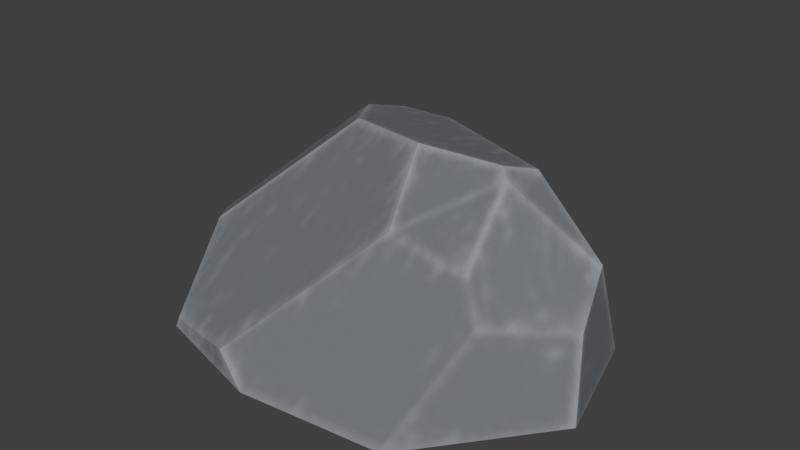 # Source: rock3.blend  (saved by Blender 5.0.119; exported with 4.5.12 LTS)
import bpy
from mathutils import Matrix  # noqa: F401  (used for matrix-valued properties, if any)

bpy.ops.wm.read_factory_settings(use_empty=True)
scene = bpy.context.scene
scene.name = 'Scene'

# ---- images (referenced by path relative to the original .blend; pixels are not part of the script)
import os
ASSET_DIR = os.environ.get("B2B_ASSET_DIR", "")  # directory of the original .blend (textures are referenced by path, not embedded)
HERE = os.path.dirname(os.path.abspath(__file__))  # packed textures are extracted next to this script under _unpacked/

def load_image(name, relpath, width, height, colorspace="sRGB"):
    """Load a texture the original file referenced (path relative to the .blend, or extracted next to this script)."""
    p = next((c for c in (os.path.join(HERE, relpath), os.path.join(ASSET_DIR, relpath)) if relpath and os.path.exists(c)), "")
    if p:
        img = bpy.data.images.load(p, check_existing=True)
        img.name = name
    else:  # same state as the original file: an image datablock whose file is absent (Cycles renders it pink)
        img = bpy.data.images.new(name, width, height)
        img.source = "FILE"
        img.filepath = "//" + (relpath or name)
    img.colorspace_settings.name = colorspace
    return img
img_image_0 = load_image('Image_0', '_unpacked/Image_0.ea751652.jpg', 1024, 1024, 'sRGB')
img_image_1 = load_image('Image_1', '_unpacked/Image_1.d8417118.png', 1024, 1024, 'Non-Color')
img_image_2 = load_image('Image_2', '_unpacked/Image_2.2a09418c.png', 1024, 1024, 'Non-Color')

# ---- materials (node trees are filled in below, after node groups)
mat_defaultmaterial = bpy.data.materials.new('DefaultMaterial')

# ---- node groups
ng_gltf_material_output = bpy.data.node_groups.new('glTF Material Output', 'ShaderNodeTree')
_s = ng_gltf_material_output.interface.new_socket(name='Occlusion', in_out='INPUT', socket_type='NodeSocketFloat')
_s = ng_gltf_material_output.interface.new_socket(name='Thickness', in_out='INPUT', socket_type='NodeSocketFloat')
_N = ng_gltf_material_output.nodes; _L = ng_gltf_material_output.links
n0 = _N.new('NodeGroupOutput'); n0.name = 'Group Output'; n0.location = (0, 0)
n1 = _N.new('NodeGroupInput'); n1.name = 'Group Input'; n1.location = (-200, 0)
n0.is_active_output = True

# ---- material node trees
mat_defaultmaterial.use_nodes = True; mat_defaultmaterial.node_tree.nodes.clear()
_N = mat_defaultmaterial.node_tree.nodes; _L = mat_defaultmaterial.node_tree.links
n0 = _N.new('ShaderNodeBsdfPrincipled'); n0.name = 'Principled BSDF'; n0.location = (10, 300)
n1 = _N.new('ShaderNodeOutputMaterial'); n1.name = 'Material Output'; n1.location = (300, 300)
n2 = _N.new('ShaderNodeGroup'); n2.name = 'Group'; n2.location = (40, -370)
n2.width = 180
n2.node_tree = ng_gltf_material_output
n2.inputs[1].default_value = 0.0
n3 = _N.new('ShaderNodeTexImage'); n3.name = 'Image Texture'; n3.location = (-440, 900)
n3.label = 'BASE COLOR'
n3.image = img_image_0
n4 = _N.new('ShaderNodeMath'); n4.name = 'Math'; n4.location = (-340, 440)
n4.label = 'Metallic Factor'
n4.operation = 'MULTIPLY'
n4.inputs[1].default_value = 0.0
n5 = _N.new('ShaderNodeSeparateColor'); n5.name = 'Separate Color'; n5.location = (-550, 365)
n6 = _N.new('ShaderNodeTexImage'); n6.name = 'Image Texture.001'; n6.location = (-840, 440)
n6.label = 'METALLIC ROUGHNESS'
n6.image = img_image_1
n7 = _N.new('ShaderNodeNormalMap'); n7.name = 'Normal Map'; n7.location = (-350, -60)
n7.uv_map = 'UVMap'
n8 = _N.new('ShaderNodeTexImage'); n8.name = 'Image Texture.002'; n8.location = (-640, -20)
n8.label = 'NORMAL MAP'
n8.image = img_image_2
n9 = _N.new('ShaderNodeSeparateColor'); n9.name = 'Separate Color.001'; n9.location = (-350, -555)
n10 = _N.new('ShaderNodeTexImage'); n10.name = 'Image Texture.003'; n10.location = (-640, -480)
n10.label = 'OCCLUSION'
n10.image = img_image_1
_L.new(n0.outputs[0], n1.inputs[0])
_L.new(n3.outputs[0], n0.inputs[0])
_L.new(n4.outputs[0], n0.inputs[1])
_L.new(n5.outputs[2], n4.inputs[0])
_L.new(n5.outputs[1], n0.inputs[2])
_L.new(n6.outputs[0], n5.inputs[0])
_L.new(n7.outputs[0], n0.inputs[5])
_L.new(n8.outputs[0], n7.inputs[1])
_L.new(n9.outputs[0], n2.inputs[0])
_L.new(n10.outputs[0], n9.inputs[0])
n1.is_active_output = True

# ---- world
world_world = bpy.data.worlds.new('World'); scene.world = world_world
world_world.use_nodes = True; world_world.node_tree.nodes.clear()
_N = world_world.node_tree.nodes; _L = world_world.node_tree.links
n0 = _N.new('ShaderNodeOutputWorld'); n0.name = 'World Output'; n0.location = (200, 100)
n1 = _N.new('ShaderNodeBackground'); n1.name = 'Background'; n1.location = (-200, 100)
n1.inputs[0].default_value = (0.05088, 0.05088, 0.05088, 1.0)
_L.new(n1.outputs[0], n0.inputs[0])
n0.is_active_output = True
world_world.color = (0.05088, 0.05088, 0.05088)
world_world.sun_shadow_jitter_overblur = 0.0

# ---- meshes
me_defaultmaterial_002 = bpy.data.meshes.new('defaultMaterial.002')
me_defaultmaterial_002.from_pydata([(-0.08745, 0.06768, 0.07585), (-0.1093, -0.04235, 0.03167), (-0.05055, 0.01729, 0.09111), (-0.08548, -0.09997, -0.007167), (-0.03547, -0.1116, 0.004554), (-0.08304, -0.09957, -0.0009886), (-0.1093, -0.04235, 0.03167), (-0.08304, -0.09957, -0.0009886), (-0.03547, -0.1116, 0.004554), (0.02644, -0.04724, 0.06829), (0.06311, 0.002678, 0.09045), (0.0565, 0.008746, 0.09449), (0.09412, -0.06258, 0.04425), (0.1185, 0.008227, 0.05731), (0.07578, -0.04841, 0.06171), (0.1366, -0.03691, -0.006305), (0.09412, -0.06258, 0.04425), (0.07586, -0.1114, -0.007171), (0.1289, -0.02351, 0.03779), (0.1366, -0.03691, -0.006305), (0.1169, 0.03486, -0.00553), (0.07586, -0.1114, -0.007171), (0.02644, -0.04724, 0.06829), (-0.01166, -0.1202, -0.007334), (-0.1093, -0.04235, 0.03167), (-0.1449, -0.01556, -0.006283), (-0.08548, -0.09997, -0.007167), (-0.05339, 0.1172, 0.03319), (-0.1129, 0.088, -0.005119), (-0.08783, 0.1084, 0.04314), (-0.05339, 0.1172, 0.03319), (-0.08193, 0.09689, 0.06721), (-0.04759, 0.1011, 0.06623), (-0.08548, -0.09997, -0.007167), (-0.1449, -0.01556, -0.006283), (-0.1129, 0.088, -0.005119), (0.06311, 0.002678, 0.09045), (0.118, 0.009825, 0.0576), (0.06595, 0.02741, 0.08901), (-0.04759, 0.1011, 0.06623), (0.06595, 0.02741, 0.08901), (-0.02637, 0.1164, -0.004741), (-0.05055, 0.01729, 0.09111), (0.006359, 0.0009803, 0.0964), (-0.04759, 0.1011, 0.06623), (-0.08783, 0.1084, 0.04314), (-0.1129, 0.088, -0.005119), (-0.08745, 0.06768, 0.07585), (-0.1344, -0.01434, 0.01971), (-0.01166, -0.1202, -0.007334), (0.02644, -0.04724, 0.06829), (-0.05055, 0.01729, 0.09111), (0.006359, 0.0009803, 0.0964), (0.0565, 0.008746, 0.09449), (0.006359, 0.0009803, 0.0964), (0.02644, -0.04724, 0.06829), (0.07578, -0.04841, 0.06171), (0.06311, 0.002678, 0.09045), (0.1289, -0.02351, 0.03779), (0.06311, 0.002678, 0.09045), (0.1289, -0.02351, 0.03779), (0.118, 0.009825, 0.0576), (0.1185, 0.008227, 0.05731), (0.1169, 0.03486, -0.00553), (0.1185, 0.008227, 0.05731), (0.09412, -0.06258, 0.04425), (0.07578, -0.04841, 0.06171), (-0.03547, -0.1116, 0.004554), (-0.08548, -0.09997, -0.007167), (-0.08304, -0.09957, -0.0009886), (-0.1093, -0.04235, 0.03167), (-0.1344, -0.01434, 0.01971), (-0.05339, 0.1172, 0.03319), (-0.02637, 0.1164, -0.004741), (-0.1129, 0.088, -0.005119), (-0.08783, 0.1084, 0.04314), (-0.02637, 0.1164, -0.004741), (0.1169, 0.03486, -0.00553), (-0.01166, -0.1202, -0.007334), (0.07586, -0.1114, -0.007171), (0.1366, -0.03691, -0.006305), (0.0565, 0.008746, 0.09449), (0.06311, 0.002678, 0.09045), (0.1185, 0.008227, 0.05731), (0.118, 0.009825, 0.0576), (0.118, 0.009825, 0.0576), (0.1169, 0.03486, -0.00553), (-0.05339, 0.1172, 0.03319), (0.006359, 0.0009803, 0.0964), (0.0565, 0.008746, 0.09449), (0.06595, 0.02741, 0.08901), (-0.08193, 0.09689, 0.06721), (-0.08745, 0.06768, 0.07585), (-0.1449, -0.01556, -0.006283), (-0.1344, -0.01434, 0.01971), (-0.08193, 0.09689, 0.06721)], [], [(35, 76, 33, 34), (3, 4, 5), (6, 7, 8), (9, 10, 11), (15, 16, 17), (18, 19, 20), (24, 25, 26), (27, 28, 29), (36, 37, 38), (42, 43, 44), (45, 46, 47), (66, 22, 23, 21), (0, 48, 1, 2), (86, 41, 39, 40), (3, 49, 4), (50, 52, 51), (53, 54, 55), (55, 56, 57), (13, 59, 14), (15, 60, 16), (61, 62, 63), (64, 18, 20), (21, 65, 66), (22, 67, 23), (68, 69, 70), (70, 71, 25), (72, 73, 74), (78, 77, 79), (77, 80, 79), (38, 81, 36), (82, 83, 84), (85, 86, 40), (41, 87, 39), (88, 89, 90), (90, 44, 88), (44, 91, 92), (42, 44, 92), (93, 94, 46), (94, 47, 46), (47, 95, 45), (58, 13, 14, 12), (51, 6, 8, 50), (30, 75, 31, 32), (78, 33, 76, 77)])
me_defaultmaterial_002.polygons.foreach_set('use_smooth', [0, 1, 0, 0, 0, 0, 0, 0, 0, 0, 0, 1, 0, 0, 0, 0, 0, 0, 0, 0, 0, 0, 0, 0, 0, 0, 0, 0, 0, 0, 0, 0, 0, 0, 0, 0, 0, 0, 0, 0, 0, 0, 0, 0])
_uv = me_defaultmaterial_002.uv_layers.new(name='UVMap')
_uv.uv.foreach_set('vector', [0.4625, 0.2017, 0.4891, 0.1641, 0.4034, 0.1621, 0.4208, 0.2025, 0.3998, 0.08709, 0.3967, 0.06082, 0.3976, 0.08577, 0.513, 0.02245, 0.4998, 0.04154, 0.5043, 0.0663, 0.5349, 0.08993, 0.5578, 0.1018, 0.5584, 0.09799, 0.9455, 0.2431, 0.9237, 0.2534, 0.9403, 0.2737, 0.9292, 0.2374, 0.9455, 0.2431, 0.9455, 0.2175, 0.3818, 0.1044, 0.3936, 0.126, 0.3998, 0.08709, 0.1786, 0.03258, 0.1913, 0.0, 0.1743, 0.01459, 0.5578, 0.1018, 0.572, 0.1263, 0.5668, 0.09992, 0.5416, 0.04502, 0.5464, 0.07485, 0.572, 0.03459, 0.9435, 0.6963, 0.9604, 0.689, 0.9318, 0.6808, 0.3725, 0.01173, 0.3697, 0.03598, 0.4017, 0.04844, 0.4017, 0.006328, 0.5527, 0.02005, 0.5185, 0.006238, 0.513, 0.02245, 0.5416, 0.04502, 0.193, 0.1154, 0.193, 0.04588, 0.1661, 0.03523, 0.1572, 0.09022, 0.3998, 0.08709, 0.4017, 0.04844, 0.3967, 0.06082, 0.5349, 0.08993, 0.5464, 0.07485, 0.5416, 0.04502, 0.5584, 0.09799, 0.5464, 0.07485, 0.5349, 0.08993, 0.5349, 0.08993, 0.544, 0.1137, 0.5578, 0.1018, 0.5715, 0.1267, 0.5578, 0.1018, 0.544, 0.1137, 0.9455, 0.2431, 0.9292, 0.2374, 0.9237, 0.2534, 0.9219, 0.2251, 0.922, 0.2256, 0.9455, 0.2175, 0.922, 0.2256, 0.9292, 0.2374, 0.9455, 0.2175, 0.4017, 0.006328, 0.3799, 0.001539, 0.3725, 0.01173, 0.3697, 0.03598, 0.3967, 0.06082, 0.4017, 0.04844, 0.3998, 0.08709, 0.3976, 0.08577, 0.3818, 0.1044, 0.3818, 0.1044, 0.3841, 0.1202, 0.3936, 0.126, 0.1786, 0.03258, 0.193, 0.04588, 0.1913, 0.0, 0.4109, 0.1238, 0.4891, 0.08388, 0.431, 0.08302, 0.4891, 0.08388, 0.4684, 0.06433, 0.431, 0.08302, 0.5668, 0.09992, 0.5584, 0.09799, 0.5578, 0.1018, 0.5578, 0.1018, 0.5715, 0.1267, 0.572, 0.1263, 0.169, 0.1156, 0.193, 0.1154, 0.1572, 0.09022, 0.193, 0.04588, 0.1786, 0.03258, 0.1661, 0.03523, 0.5464, 0.07485, 0.5584, 0.09799, 0.5668, 0.09992, 0.5668, 0.09992, 0.572, 0.03459, 0.5464, 0.07485, 0.572, 0.03459, 0.5641, 0.01858, 0.5527, 0.02005, 0.5416, 0.04502, 0.572, 0.03459, 0.5527, 0.02005, 0.9604, 0.6502, 0.9512, 0.6505, 0.9604, 0.689, 0.9512, 0.6505, 0.9318, 0.6808, 0.9604, 0.689, 0.9318, 0.6808, 0.9349, 0.6918, 0.9435, 0.6963, 0.5635, 0.1353, 0.5715, 0.1267, 0.544, 0.1137, 0.5434, 0.1238, 0.5416, 0.04502, 0.513, 0.02245, 0.5043, 0.0663, 0.5349, 0.08993, 0.1786, 0.03258, 0.1743, 0.01459, 0.1652, 0.01739, 0.1661, 0.03523, 0.4109, 0.1238, 0.4034, 0.1621, 0.4891, 0.1641, 0.4891, 0.08388])
me_defaultmaterial_002.materials.append(mat_defaultmaterial)
me_defaultmaterial_002.update()
me_defaultmaterial_002.normals_split_custom_set([tuple(v) for v in zip(*[iter([0.0007543, 0.011, -0.9999, 0.0007543, 0.011, -0.9999, 0.0007543, 0.011, -0.9999, 0.0007543, 0.011, -0.9999, -0.26, -0.9518, 0.1629, -0.26, -0.9518, 0.1629, -0.26, -0.9518, 0.1629, -0.2345, -0.5607, 0.7941, -0.2345, -0.5607, 0.7941, -0.2345, -0.5607, 0.7941, 0.106, -0.4675, 0.8776, 0.106, -0.4675, 0.8776, 0.106, -0.4675, 0.8776, 0.7346, -0.6028, 0.3115, 0.7346, -0.6028, 0.3115, 0.7346, -0.6028, 0.3115, 0.9608, 0.2628, 0.08801, 0.9608, 0.2628, 0.08801, 0.9608, 0.2628, 0.08801, -0.7681, -0.5445, 0.3369, -0.7681, -0.5445, 0.3369, -0.7681, -0.5445, 0.3369, -0.3024, 0.924, -0.2341, -0.3024, 0.924, -0.2341, -0.3024, 0.924, -0.2341, 0.5144, -0.009094, 0.8575, 0.5144, -0.009094, 0.8575, 0.5144, -0.009094, 0.8575, -0.007495, 0.2849, 0.9585, -0.007495, 0.2849, 0.9585, -0.007495, 0.2849, 0.9585, -0.896, 0.2729, 0.3504, -0.896, 0.2729, 0.3504, -0.896, 0.2729, 0.3504, 0.07228, -0.7359, 0.6732, 0.07228, -0.7359, 0.6732, 0.07228, -0.7359, 0.6732, 0.07228, -0.7359, 0.6732, -0.5917, -0.1965, 0.7818, -0.5917, -0.1965, 0.7818, -0.5917, -0.1965, 0.7818, -0.5917, -0.1965, 0.7818, 0.4703, 0.8231, 0.3185, 0.4703, 0.8231, 0.3185, 0.4703, 0.8231, 0.3185, 0.4703, 0.8231, 0.3185, -0.26, -0.9518, 0.1628, -0.26, -0.9518, 0.1628, -0.26, -0.9518, 0.1628, -0.2345, -0.5607, 0.7941, -0.2345, -0.5607, 0.7941, -0.2345, -0.5607, 0.7941, 0.106, -0.4675, 0.8776, 0.106, -0.4675, 0.8776, 0.106, -0.4675, 0.8776, 0.106, -0.4675, 0.8776, 0.106, -0.4675, 0.8776, 0.106, -0.4675, 0.8776, 0.51, -0.3223, 0.7975, 0.51, -0.3223, 0.7975, 0.51, -0.3223, 0.7975, 0.7345, -0.6028, 0.3115, 0.7345, -0.6028, 0.3115, 0.7345, -0.6028, 0.3115, 0.9608, 0.2628, 0.088, 0.9608, 0.2628, 0.088, 0.9608, 0.2628, 0.088, 0.9608, 0.2628, 0.08803, 0.9608, 0.2628, 0.08803, 0.9608, 0.2628, 0.08803, 0.07227, -0.7359, 0.6732, 0.07227, -0.7359, 0.6732, 0.07227, -0.7359, 0.6732, 0.07229, -0.7359, 0.6732, 0.07229, -0.7359, 0.6732, 0.07229, -0.7359, 0.6732, -0.7681, -0.5445, 0.337, -0.7681, -0.5445, 0.337, -0.7681, -0.5445, 0.337, -0.7681, -0.5445, 0.3369, -0.7681, -0.5445, 0.3369, -0.7681, -0.5445, 0.3369, -0.3024, 0.924, -0.2341, -0.3024, 0.924, -0.2341, -0.3024, 0.924, -0.2341, 0.0007628, 0.011, -0.9999, 0.0007628, 0.011, -0.9999, 0.0007628, 0.011, -0.9999, 0.0007584, 0.01101, -0.9999, 0.0007584, 0.01101, -0.9999, 0.0007584, 0.01101, -0.9999, 0.5145, -0.009098, 0.8575, 0.5145, -0.009098, 0.8575, 0.5145, -0.009098, 0.8575, 0.5144, -0.008909, 0.8575, 0.5144, -0.008909, 0.8575, 0.5144, -0.008909, 0.8575, 0.4703, 0.8231, 0.3185, 0.4703, 0.8231, 0.3185, 0.4703, 0.8231, 0.3185, 0.4703, 0.823, 0.3185, 0.4703, 0.823, 0.3185, 0.4703, 0.823, 0.3185, -0.007473, 0.2849, 0.9585, -0.007473, 0.2849, 0.9585, -0.007473, 0.2849, 0.9585, -0.007477, 0.2849, 0.9585, -0.007477, 0.2849, 0.9585, -0.007477, 0.2849, 0.9585, -0.007493, 0.2849, 0.9585, -0.007493, 0.2849, 0.9585, -0.007493, 0.2849, 0.9585, -0.007487, 0.2849, 0.9585, -0.007487, 0.2849, 0.9585, -0.007487, 0.2849, 0.9585, -0.896, 0.2729, 0.3504, -0.896, 0.2729, 0.3504, -0.896, 0.2729, 0.3504, -0.896, 0.2729, 0.3504, -0.896, 0.2729, 0.3504, -0.896, 0.2729, 0.3504, -0.896, 0.2729, 0.3504, -0.896, 0.2729, 0.3504, -0.896, 0.2729, 0.3504, 0.5099, -0.3223, 0.7976, 0.5099, -0.3223, 0.7976, 0.5099, -0.3223, 0.7976, 0.5099, -0.3223, 0.7976, -0.2345, -0.5607, 0.7941, -0.2345, -0.5607, 0.7941, -0.2345, -0.5607, 0.7941, -0.2345, -0.5607, 0.7941, -0.09581, 0.8881, 0.4496, -0.09581, 0.8881, 0.4496, -0.09581, 0.8881, 0.4496, -0.09581, 0.8881, 0.4496, 0.0007554, 0.01101, -0.9999, 0.0007554, 0.01101, -0.9999, 0.0007554, 0.01101, -0.9999, 0.0007554, 0.01101, -0.9999])] * 3)])

# ---- objects
ob_rock_003 = bpy.data.objects.new('rock_003', me_defaultmaterial_002)

# ---- transforms, parenting, visibility, modifiers, constraints
ob_rock_003.location = (0.0, 0.0, 0.0)
ob_rock_003.rotation_mode = 'QUATERNION'
ob_rock_003.rotation_quaternion = (1.0, 0.0, 0.0, 0.0)

# ---- collection membership
scene.collection.objects.link(ob_rock_003)

# ---- scene / render settings (as saved in the file)
scene.frame_start = 1; scene.frame_end = 250; scene.frame_set(1)
scene.render.engine = 'BLENDER_EEVEE_NEXT'
scene.render.bake_bias = 0.0
scene.render.bake_samples = 0
scene.render.use_persistent_data = True
scene.render.compositor_device = 'GPU'
scene.cycles.samples = 1024
scene.cycles.use_camera_cull = True
scene.eevee.shadow_step_count = 16
scene.eevee.ray_tracing_options.resolution_scale = '1'
scene.eevee.use_raytracing = True
scene.view_settings.view_transform = 'Standard'
bpy.context.view_layer.update()

# ---- added for rendering (the .blend has no active camera and no usable light): camera, sun
cam_auto = bpy.data.cameras.new('AutoCamera')
cam_auto.lens = 50.0
cam_auto.sensor_width = 36.0
cam_auto.clip_end = 1000.0
ob_auto_camera = bpy.data.objects.new('AutoCamera', cam_auto)
scene.collection.objects.link(ob_auto_camera)
ob_auto_camera.location = (0.349824, -0.426246, 0.32771)
ob_auto_camera.rotation_euler = (1.09748, -7.21219e-08, 0.694738)
scene.camera = ob_auto_camera
light_auto_sun = bpy.data.lights.new('AutoSun', 'SUN')
light_auto_sun.energy = 3.0
light_auto_sun.angle = 0.0523599
ob_auto_sun = bpy.data.objects.new('AutoSun', light_auto_sun)
scene.collection.objects.link(ob_auto_sun)
ob_auto_sun.rotation_euler = (0.872665, 0.174533, 0.523599)
bpy.context.view_layer.update()

